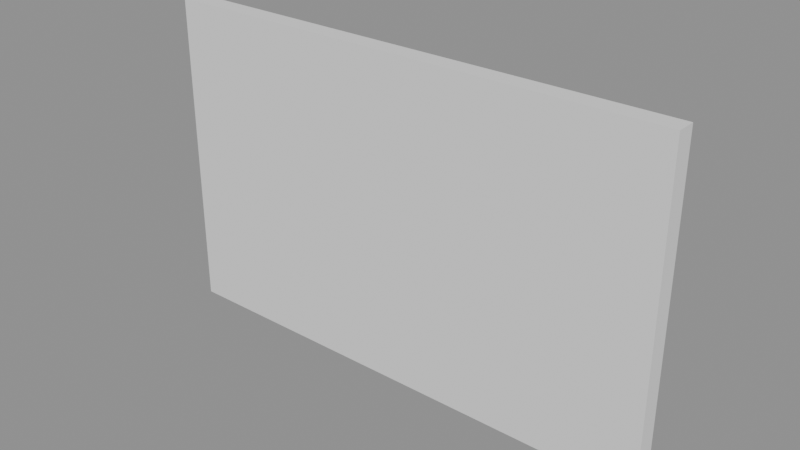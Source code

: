 # Source: p0050.blend  (saved by Blender 4.5.90; exported with 4.5.12 LTS)
import bpy
from mathutils import Matrix  # noqa: F401  (used for matrix-valued properties, if any)

bpy.ops.wm.read_factory_settings(use_empty=True)
scene = bpy.context.scene
scene.name = 'Scene'

# ---- collections
col_asset_p0050 = bpy.data.collections.new('Asset_p0050'); scene.collection.children.link(col_asset_p0050)

# ---- meshes
me_cube = bpy.data.meshes.new('Cube')
me_cube.from_pydata([(-2.0, -0.075, -1.25), (-2.0, -0.075, 1.25), (-2.0, 0.075, -1.25), (-2.0, 0.075, 1.25), (2.0, -0.075, -1.25), (2.0, -0.075, 1.25), (2.0, 0.075, -1.25), (2.0, 0.075, 1.25)], [], [(0, 1, 3, 2), (2, 3, 7, 6), (6, 7, 5, 4), (4, 5, 1, 0), (2, 6, 4, 0), (7, 3, 1, 5)])
_uv = me_cube.uv_layers.new(name='UVMap')
_uv.uv.foreach_set('vector', [0.375, 0.0, 0.625, 0.0, 0.625, 0.25, 0.375, 0.25, 0.375, 0.25, 0.625, 0.25, 0.625, 0.5, 0.375, 0.5, 0.375, 0.5, 0.625, 0.5, 0.625, 0.75, 0.375, 0.75, 0.375, 0.75, 0.625, 0.75, 0.625, 1.0, 0.375, 1.0, 0.125, 0.5, 0.375, 0.5, 0.375, 0.75, 0.125, 0.75, 0.625, 0.5, 0.875, 0.5, 0.875, 0.75, 0.625, 0.75])
me_cube.update()

# ---- objects
ob_murointerior = bpy.data.objects.new('MuroInterior', me_cube)

# ---- transforms, parenting, visibility, modifiers, constraints
ob_murointerior.location = (2.0, 0.075, 1.25)

# ---- collection membership
col_asset_p0050.objects.link(ob_murointerior)

# ---- scene / render settings (as saved in the file)
scene.frame_start = 1; scene.frame_end = 250; scene.frame_set(1)
scene.render.engine = 'BLENDER_EEVEE_NEXT'
bpy.context.view_layer.update()

# ---- added for rendering (the .blend has no active camera and no usable light): camera, sun + grey world if the file has none
cam_auto = bpy.data.cameras.new('AutoCamera')
cam_auto.lens = 50.0
cam_auto.sensor_width = 36.0
cam_auto.clip_end = 1000.0
ob_auto_camera = bpy.data.objects.new('AutoCamera', cam_auto)
scene.collection.objects.link(ob_auto_camera)
ob_auto_camera.location = (6.36648, -5.16478, 4.74319)
ob_auto_camera.rotation_euler = (1.09748, -7.21219e-08, 0.694738)
scene.camera = ob_auto_camera
light_auto_sun = bpy.data.lights.new('AutoSun', 'SUN')
light_auto_sun.energy = 3.0
light_auto_sun.angle = 0.0523599
ob_auto_sun = bpy.data.objects.new('AutoSun', light_auto_sun)
scene.collection.objects.link(ob_auto_sun)
ob_auto_sun.rotation_euler = (0.872665, 0.174533, 0.523599)
if scene.world is None:
    world_auto = bpy.data.worlds.new('AutoWorld')
    world_auto.color = (0.3, 0.3, 0.3)
    scene.world = world_auto
bpy.context.view_layer.update()
